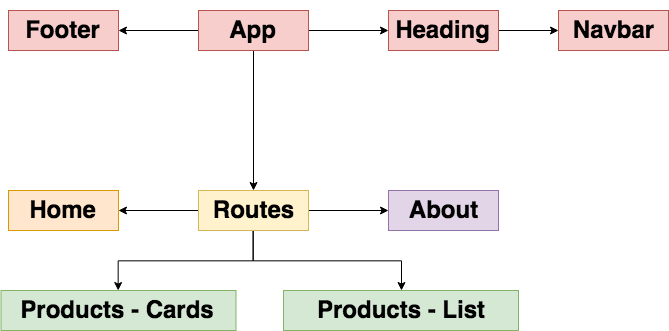

The diagram above was exported from draw.io. Its source (the exported page's mxGraphModel, read from the mxfile embedded in the PNG):
<mxGraphModel dx="1227" dy="748" grid="1" gridSize="10" guides="1" tooltips="1" connect="1" arrows="1" fold="1" page="1" pageScale="1" pageWidth="850" pageHeight="1100" math="0" shadow="0">
  <root>
    <mxCell id="0" />
    <mxCell id="1" parent="0" />
    <mxCell id="p9go88GvXM6PyIOBb2g4-9" value="" style="edgeStyle=orthogonalEdgeStyle;rounded=0;orthogonalLoop=1;jettySize=auto;html=1;" edge="1" parent="1" source="p9go88GvXM6PyIOBb2g4-5" target="p9go88GvXM6PyIOBb2g4-8">
      <mxGeometry relative="1" as="geometry" />
    </mxCell>
    <mxCell id="p9go88GvXM6PyIOBb2g4-13" value="" style="edgeStyle=orthogonalEdgeStyle;rounded=0;orthogonalLoop=1;jettySize=auto;html=1;" edge="1" parent="1" source="p9go88GvXM6PyIOBb2g4-5" target="p9go88GvXM6PyIOBb2g4-12">
      <mxGeometry relative="1" as="geometry" />
    </mxCell>
    <mxCell id="p9go88GvXM6PyIOBb2g4-34" value="" style="edgeStyle=orthogonalEdgeStyle;rounded=0;orthogonalLoop=1;jettySize=auto;html=1;" edge="1" parent="1" source="p9go88GvXM6PyIOBb2g4-5" target="p9go88GvXM6PyIOBb2g4-33">
      <mxGeometry relative="1" as="geometry" />
    </mxCell>
    <mxCell id="p9go88GvXM6PyIOBb2g4-5" value="&lt;h1&gt;App&lt;/h1&gt;" style="text;html=1;strokeColor=#b85450;fillColor=#f8cecc;spacing=5;spacingTop=-20;whiteSpace=wrap;overflow=hidden;rounded=0;align=center;" vertex="1" parent="1">
      <mxGeometry x="340" y="60" width="110" height="40" as="geometry" />
    </mxCell>
    <mxCell id="p9go88GvXM6PyIOBb2g4-33" value="&lt;h1&gt;Footer&lt;/h1&gt;" style="text;html=1;strokeColor=#b85450;fillColor=#f8cecc;spacing=5;spacingTop=-20;whiteSpace=wrap;overflow=hidden;rounded=0;align=center;" vertex="1" parent="1">
      <mxGeometry x="150" y="60" width="110" height="40" as="geometry" />
    </mxCell>
    <mxCell id="p9go88GvXM6PyIOBb2g4-16" value="" style="edgeStyle=orthogonalEdgeStyle;rounded=0;orthogonalLoop=1;jettySize=auto;html=1;" edge="1" parent="1" source="p9go88GvXM6PyIOBb2g4-12" target="p9go88GvXM6PyIOBb2g4-15">
      <mxGeometry relative="1" as="geometry" />
    </mxCell>
    <mxCell id="p9go88GvXM6PyIOBb2g4-18" value="" style="edgeStyle=orthogonalEdgeStyle;rounded=0;orthogonalLoop=1;jettySize=auto;html=1;" edge="1" parent="1" source="p9go88GvXM6PyIOBb2g4-12" target="p9go88GvXM6PyIOBb2g4-17">
      <mxGeometry relative="1" as="geometry" />
    </mxCell>
    <mxCell id="p9go88GvXM6PyIOBb2g4-29" value="" style="edgeStyle=orthogonalEdgeStyle;rounded=0;orthogonalLoop=1;jettySize=auto;html=1;" edge="1" parent="1" source="p9go88GvXM6PyIOBb2g4-12" target="p9go88GvXM6PyIOBb2g4-25">
      <mxGeometry relative="1" as="geometry">
        <mxPoint x="395" y="360" as="targetPoint" />
      </mxGeometry>
    </mxCell>
    <mxCell id="p9go88GvXM6PyIOBb2g4-30" style="edgeStyle=orthogonalEdgeStyle;rounded=0;orthogonalLoop=1;jettySize=auto;html=1;" edge="1" parent="1" source="p9go88GvXM6PyIOBb2g4-12" target="p9go88GvXM6PyIOBb2g4-19">
      <mxGeometry relative="1" as="geometry" />
    </mxCell>
    <mxCell id="p9go88GvXM6PyIOBb2g4-12" value="&lt;h1&gt;Routes&lt;/h1&gt;" style="text;html=1;strokeColor=#d6b656;fillColor=#fff2cc;spacing=5;spacingTop=-20;whiteSpace=wrap;overflow=hidden;rounded=0;align=center;" vertex="1" parent="1">
      <mxGeometry x="340" y="240" width="110" height="40" as="geometry" />
    </mxCell>
    <mxCell id="p9go88GvXM6PyIOBb2g4-19" value="&lt;h1&gt;Products - Cards&lt;/h1&gt;" style="text;html=1;strokeColor=#82b366;fillColor=#d5e8d4;spacing=5;spacingTop=-20;whiteSpace=wrap;overflow=hidden;rounded=0;align=center;" vertex="1" parent="1">
      <mxGeometry x="142.5" y="340" width="235" height="40" as="geometry" />
    </mxCell>
    <mxCell id="p9go88GvXM6PyIOBb2g4-25" value="&lt;h1&gt;Products - List&lt;/h1&gt;" style="text;html=1;strokeColor=#82b366;fillColor=#d5e8d4;spacing=5;spacingTop=-20;whiteSpace=wrap;overflow=hidden;rounded=0;align=center;" vertex="1" parent="1">
      <mxGeometry x="425" y="340" width="235" height="40" as="geometry" />
    </mxCell>
    <mxCell id="p9go88GvXM6PyIOBb2g4-17" value="&lt;h1&gt;About&lt;/h1&gt;" style="text;html=1;strokeColor=#9673a6;fillColor=#e1d5e7;spacing=5;spacingTop=-20;whiteSpace=wrap;overflow=hidden;rounded=0;align=center;" vertex="1" parent="1">
      <mxGeometry x="530" y="240" width="110" height="40" as="geometry" />
    </mxCell>
    <mxCell id="p9go88GvXM6PyIOBb2g4-15" value="&lt;h1&gt;Home&lt;/h1&gt;" style="text;html=1;strokeColor=#d79b00;fillColor=#ffe6cc;spacing=5;spacingTop=-20;whiteSpace=wrap;overflow=hidden;rounded=0;align=center;" vertex="1" parent="1">
      <mxGeometry x="150" y="240" width="110" height="40" as="geometry" />
    </mxCell>
    <mxCell id="p9go88GvXM6PyIOBb2g4-11" value="" style="edgeStyle=orthogonalEdgeStyle;rounded=0;orthogonalLoop=1;jettySize=auto;html=1;" edge="1" parent="1" source="p9go88GvXM6PyIOBb2g4-8" target="p9go88GvXM6PyIOBb2g4-10">
      <mxGeometry relative="1" as="geometry" />
    </mxCell>
    <mxCell id="p9go88GvXM6PyIOBb2g4-8" value="&lt;h1&gt;Heading&lt;/h1&gt;" style="text;html=1;strokeColor=#b85450;fillColor=#f8cecc;spacing=5;spacingTop=-20;whiteSpace=wrap;overflow=hidden;rounded=0;align=center;" vertex="1" parent="1">
      <mxGeometry x="530" y="60" width="110" height="40" as="geometry" />
    </mxCell>
    <mxCell id="p9go88GvXM6PyIOBb2g4-10" value="&lt;h1&gt;Navbar&lt;/h1&gt;" style="text;html=1;strokeColor=#b85450;fillColor=#f8cecc;spacing=5;spacingTop=-20;whiteSpace=wrap;overflow=hidden;rounded=0;align=center;" vertex="1" parent="1">
      <mxGeometry x="700" y="60" width="110" height="40" as="geometry" />
    </mxCell>
  </root>
</mxGraphModel>